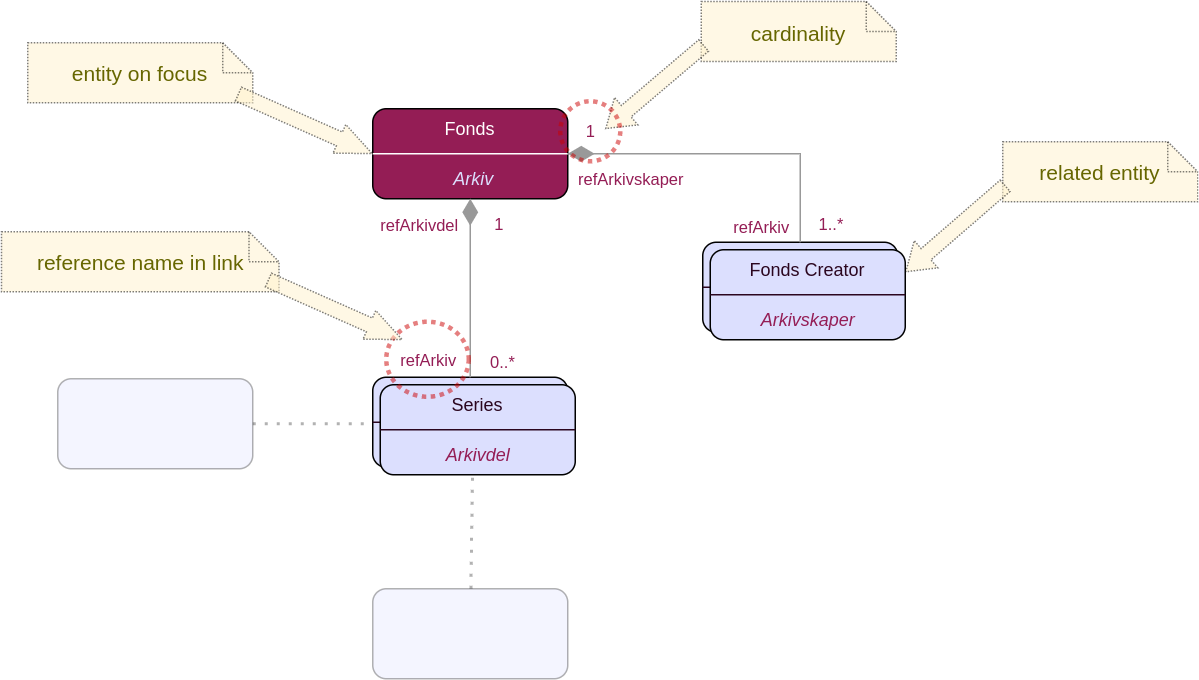

The diagram above was exported from draw.io. Its source (the exported page's mxGraphModel, read from the mxfile embedded in the PNG):
<mxGraphModel dx="1422" dy="877" grid="1" gridSize="10" guides="1" tooltips="1" connect="1" arrows="1" fold="1" page="1" pageScale="1" pageWidth="850" pageHeight="1100" math="0" shadow="0">
  <root>
    <mxCell id="wvtOBmsWtZGD7yoGupRB-0" />
    <mxCell id="wvtOBmsWtZGD7yoGupRB-1" parent="wvtOBmsWtZGD7yoGupRB-0" />
    <mxCell id="XEOsBpuOzyIbvyaBVUoh-0" value="" style="group" vertex="1" connectable="0" parent="wvtOBmsWtZGD7yoGupRB-1">
      <mxGeometry x="272" y="120" width="129.99999999999994" height="60" as="geometry" />
    </mxCell>
    <mxCell id="XEOsBpuOzyIbvyaBVUoh-1" value="&lt;div&gt;Fonds&lt;/div&gt;" style="rounded=1;whiteSpace=wrap;html=1;fillColor=#941D55;fontColor=#FFFFFF;verticalAlign=top;" vertex="1" parent="XEOsBpuOzyIbvyaBVUoh-0">
      <mxGeometry width="130" height="60" as="geometry" />
    </mxCell>
    <mxCell id="XEOsBpuOzyIbvyaBVUoh-2" value="Arkiv" style="text;html=1;resizable=0;autosize=1;align=center;verticalAlign=middle;points=[];fillColor=none;strokeColor=none;rounded=0;fontColor=#dcdffe;fontStyle=2" vertex="1" parent="XEOsBpuOzyIbvyaBVUoh-0">
      <mxGeometry x="47" y="36" width="40" height="20" as="geometry" />
    </mxCell>
    <mxCell id="XEOsBpuOzyIbvyaBVUoh-3" value="" style="endArrow=none;html=1;rounded=0;fontColor=#FFFFFF;strokeColor=#FFFFFF;entryX=1;entryY=0.5;entryDx=0;entryDy=0;exitX=0;exitY=0.5;exitDx=0;exitDy=0;" edge="1" parent="XEOsBpuOzyIbvyaBVUoh-0" source="XEOsBpuOzyIbvyaBVUoh-1" target="XEOsBpuOzyIbvyaBVUoh-1">
      <mxGeometry width="50" height="50" relative="1" as="geometry">
        <mxPoint x="-6" y="202" as="sourcePoint" />
        <mxPoint x="74" y="172" as="targetPoint" />
      </mxGeometry>
    </mxCell>
    <mxCell id="oZSinS3ihOcyaSPgiJcq-0" value="" style="group" vertex="1" connectable="0" parent="wvtOBmsWtZGD7yoGupRB-1">
      <mxGeometry x="272" y="299" width="130" height="60" as="geometry" />
    </mxCell>
    <mxCell id="oZSinS3ihOcyaSPgiJcq-1" value="Correspondence Party" style="rounded=1;whiteSpace=wrap;html=1;fillColor=#dcdffe;fontColor=#2b061f;verticalAlign=top;rotation=0;" vertex="1" parent="oZSinS3ihOcyaSPgiJcq-0">
      <mxGeometry width="130" height="60" as="geometry" />
    </mxCell>
    <mxCell id="oZSinS3ihOcyaSPgiJcq-2" value="Korrespondansepart" style="text;html=1;resizable=0;autosize=1;align=center;verticalAlign=middle;points=[];fillColor=none;strokeColor=none;rounded=0;fontColor=#941d55;fontStyle=2" vertex="1" parent="oZSinS3ihOcyaSPgiJcq-0">
      <mxGeometry x="5" y="36" width="120" height="20" as="geometry" />
    </mxCell>
    <mxCell id="oZSinS3ihOcyaSPgiJcq-3" value="" style="endArrow=none;html=1;rounded=0;fontColor=#FFFFFF;strokeColor=#2b061f;entryX=1;entryY=0.5;entryDx=0;entryDy=0;exitX=0;exitY=0.5;exitDx=0;exitDy=0;" edge="1" parent="oZSinS3ihOcyaSPgiJcq-0" source="oZSinS3ihOcyaSPgiJcq-1" target="oZSinS3ihOcyaSPgiJcq-1">
      <mxGeometry width="50" height="50" relative="1" as="geometry">
        <mxPoint x="-10" y="200" as="sourcePoint" />
        <mxPoint x="70" y="170" as="targetPoint" />
      </mxGeometry>
    </mxCell>
    <mxCell id="oZSinS3ihOcyaSPgiJcq-5" value="Series" style="rounded=1;whiteSpace=wrap;html=1;fillColor=#dcdffe;fontColor=#2b061f;verticalAlign=top;rotation=0;" vertex="1" parent="wvtOBmsWtZGD7yoGupRB-1">
      <mxGeometry x="277" y="304" width="130" height="60" as="geometry" />
    </mxCell>
    <mxCell id="oZSinS3ihOcyaSPgiJcq-6" value="Arkivdel" style="text;html=1;resizable=0;autosize=1;align=center;verticalAlign=middle;points=[];fillColor=none;strokeColor=none;rounded=0;fontColor=#941d55;fontStyle=2" vertex="1" parent="wvtOBmsWtZGD7yoGupRB-1">
      <mxGeometry x="312" y="340" width="60" height="20" as="geometry" />
    </mxCell>
    <mxCell id="oZSinS3ihOcyaSPgiJcq-7" value="" style="endArrow=none;html=1;rounded=0;fontColor=#FFFFFF;strokeColor=#2b061f;entryX=1;entryY=0.5;entryDx=0;entryDy=0;exitX=0;exitY=0.5;exitDx=0;exitDy=0;" edge="1" parent="wvtOBmsWtZGD7yoGupRB-1" source="oZSinS3ihOcyaSPgiJcq-5" target="oZSinS3ihOcyaSPgiJcq-5">
      <mxGeometry width="50" height="50" relative="1" as="geometry">
        <mxPoint x="267" y="504" as="sourcePoint" />
        <mxPoint x="347" y="474" as="targetPoint" />
      </mxGeometry>
    </mxCell>
    <mxCell id="oZSinS3ihOcyaSPgiJcq-8" value="" style="group" vertex="1" connectable="0" parent="wvtOBmsWtZGD7yoGupRB-1">
      <mxGeometry x="492" y="209" width="130" height="60" as="geometry" />
    </mxCell>
    <mxCell id="oZSinS3ihOcyaSPgiJcq-9" value="Correspondence Party" style="rounded=1;whiteSpace=wrap;html=1;fillColor=#dcdffe;fontColor=#2b061f;verticalAlign=top;rotation=0;" vertex="1" parent="oZSinS3ihOcyaSPgiJcq-8">
      <mxGeometry width="130" height="60" as="geometry" />
    </mxCell>
    <mxCell id="oZSinS3ihOcyaSPgiJcq-10" value="Korrespondansepart" style="text;html=1;resizable=0;autosize=1;align=center;verticalAlign=middle;points=[];fillColor=none;strokeColor=none;rounded=0;fontColor=#941d55;fontStyle=2" vertex="1" parent="oZSinS3ihOcyaSPgiJcq-8">
      <mxGeometry x="5" y="36" width="120" height="20" as="geometry" />
    </mxCell>
    <mxCell id="oZSinS3ihOcyaSPgiJcq-11" value="" style="endArrow=none;html=1;rounded=0;fontColor=#FFFFFF;strokeColor=#2b061f;entryX=1;entryY=0.5;entryDx=0;entryDy=0;exitX=0;exitY=0.5;exitDx=0;exitDy=0;" edge="1" parent="oZSinS3ihOcyaSPgiJcq-8" source="oZSinS3ihOcyaSPgiJcq-9" target="oZSinS3ihOcyaSPgiJcq-9">
      <mxGeometry width="50" height="50" relative="1" as="geometry">
        <mxPoint x="-10" y="200" as="sourcePoint" />
        <mxPoint x="70" y="170" as="targetPoint" />
      </mxGeometry>
    </mxCell>
    <mxCell id="oZSinS3ihOcyaSPgiJcq-12" value="Fonds Creator" style="rounded=1;whiteSpace=wrap;html=1;fillColor=#dcdffe;fontColor=#2b061f;verticalAlign=top;rotation=0;" vertex="1" parent="wvtOBmsWtZGD7yoGupRB-1">
      <mxGeometry x="497" y="214" width="130" height="60" as="geometry" />
    </mxCell>
    <mxCell id="oZSinS3ihOcyaSPgiJcq-13" value="Arkivskaper" style="text;html=1;resizable=0;autosize=1;align=center;verticalAlign=middle;points=[];fillColor=none;strokeColor=none;rounded=0;fontColor=#941d55;fontStyle=2" vertex="1" parent="wvtOBmsWtZGD7yoGupRB-1">
      <mxGeometry x="522" y="250" width="80" height="20" as="geometry" />
    </mxCell>
    <mxCell id="oZSinS3ihOcyaSPgiJcq-14" value="" style="endArrow=none;html=1;rounded=0;fontColor=#FFFFFF;strokeColor=#2b061f;entryX=1;entryY=0.5;entryDx=0;entryDy=0;exitX=0;exitY=0.5;exitDx=0;exitDy=0;" edge="1" parent="wvtOBmsWtZGD7yoGupRB-1" source="oZSinS3ihOcyaSPgiJcq-12" target="oZSinS3ihOcyaSPgiJcq-12">
      <mxGeometry width="50" height="50" relative="1" as="geometry">
        <mxPoint x="487" y="414" as="sourcePoint" />
        <mxPoint x="567" y="384" as="targetPoint" />
      </mxGeometry>
    </mxCell>
    <mxCell id="7HvXAWIRgNU8KkLmbnkz-1" value="" style="endArrow=none;dashed=1;html=1;dashPattern=1 3;strokeWidth=2;rounded=0;entryX=0.442;entryY=1.15;entryDx=0;entryDy=0;entryPerimeter=0;opacity=30;" edge="1" parent="wvtOBmsWtZGD7yoGupRB-1" source="Fu2nm-mus2-7_XPpbcc5-2" target="oZSinS3ihOcyaSPgiJcq-6">
      <mxGeometry width="50" height="50" relative="1" as="geometry">
        <mxPoint x="338.5" y="439" as="sourcePoint" />
        <mxPoint x="464.5" y="369" as="targetPoint" />
      </mxGeometry>
    </mxCell>
    <mxCell id="7HvXAWIRgNU8KkLmbnkz-2" value="" style="endArrow=none;dashed=1;html=1;dashPattern=1 3;strokeWidth=2;rounded=0;exitX=1;exitY=0.5;exitDx=0;exitDy=0;opacity=30;" edge="1" parent="wvtOBmsWtZGD7yoGupRB-1" source="Fu2nm-mus2-7_XPpbcc5-6">
      <mxGeometry width="50" height="50" relative="1" as="geometry">
        <mxPoint x="512" y="334" as="sourcePoint" />
        <mxPoint x="272" y="330" as="targetPoint" />
      </mxGeometry>
    </mxCell>
    <mxCell id="Fu2nm-mus2-7_XPpbcc5-2" value="" style="rounded=1;whiteSpace=wrap;html=1;fillColor=#dcdffe;fontColor=#2b061f;verticalAlign=top;rotation=0;opacity=30;" vertex="1" parent="wvtOBmsWtZGD7yoGupRB-1">
      <mxGeometry x="272" y="440" width="130" height="60" as="geometry" />
    </mxCell>
    <mxCell id="Fu2nm-mus2-7_XPpbcc5-6" value="" style="rounded=1;whiteSpace=wrap;html=1;fillColor=#dcdffe;fontColor=#2b061f;verticalAlign=top;rotation=0;opacity=30;" vertex="1" parent="wvtOBmsWtZGD7yoGupRB-1">
      <mxGeometry x="62" y="300" width="130" height="60" as="geometry" />
    </mxCell>
    <mxCell id="seqMzKZBzxfdhavzdOka-0" style="edgeStyle=orthogonalEdgeStyle;rounded=0;orthogonalLoop=1;jettySize=auto;html=1;fontColor=#941d55;strokeColor=#999999;entryX=0.5;entryY=0;entryDx=0;entryDy=0;endArrow=none;endFill=0;startArrow=diamondThin;startFill=1;endSize=6;targetPerimeterSpacing=11;sourcePerimeterSpacing=16;startSize=15;exitX=1;exitY=0.5;exitDx=0;exitDy=0;" edge="1" parent="wvtOBmsWtZGD7yoGupRB-1" source="XEOsBpuOzyIbvyaBVUoh-1" target="oZSinS3ihOcyaSPgiJcq-9">
      <mxGeometry relative="1" as="geometry">
        <mxPoint x="504.53999999999996" y="130" as="sourcePoint" />
        <mxPoint x="697" y="130" as="targetPoint" />
      </mxGeometry>
    </mxCell>
    <mxCell id="seqMzKZBzxfdhavzdOka-1" value="refArkivskaper" style="edgeLabel;html=1;align=center;verticalAlign=middle;resizable=0;points=[];fontColor=#941d55;labelBackgroundColor=none;" vertex="1" connectable="0" parent="seqMzKZBzxfdhavzdOka-0">
      <mxGeometry x="0.1383" y="-1" relative="1" as="geometry">
        <mxPoint x="-81" y="15" as="offset" />
      </mxGeometry>
    </mxCell>
    <mxCell id="mUw4ksAJa9tiAxp3nzaE-0" style="edgeStyle=orthogonalEdgeStyle;rounded=0;orthogonalLoop=1;jettySize=auto;html=1;fontColor=#941d55;strokeColor=#999999;entryX=0.5;entryY=0;entryDx=0;entryDy=0;endArrow=none;endFill=0;startArrow=diamondThin;startFill=1;endSize=6;targetPerimeterSpacing=11;sourcePerimeterSpacing=16;startSize=15;exitX=0.5;exitY=1;exitDx=0;exitDy=0;" edge="1" parent="wvtOBmsWtZGD7yoGupRB-1" source="XEOsBpuOzyIbvyaBVUoh-1" target="oZSinS3ihOcyaSPgiJcq-1">
      <mxGeometry relative="1" as="geometry">
        <mxPoint x="412" y="160" as="sourcePoint" />
        <mxPoint x="567" y="219" as="targetPoint" />
      </mxGeometry>
    </mxCell>
    <mxCell id="mUw4ksAJa9tiAxp3nzaE-1" value="refArkivdel" style="edgeLabel;html=1;align=center;verticalAlign=middle;resizable=0;points=[];fontColor=#941d55;labelBackgroundColor=none;" vertex="1" connectable="0" parent="mUw4ksAJa9tiAxp3nzaE-0">
      <mxGeometry x="0.1383" y="-1" relative="1" as="geometry">
        <mxPoint x="-34" y="-51" as="offset" />
      </mxGeometry>
    </mxCell>
    <mxCell id="mUw4ksAJa9tiAxp3nzaE-2" value="refArkiv" style="edgeLabel;html=1;align=center;verticalAlign=middle;resizable=0;points=[];fontColor=#941d55;labelBackgroundColor=none;" vertex="1" connectable="0" parent="wvtOBmsWtZGD7yoGupRB-1">
      <mxGeometry x="312" y="287" as="geometry">
        <mxPoint x="-4" as="offset" />
      </mxGeometry>
    </mxCell>
    <mxCell id="SI37UI7KFOPRF_7UzL8M-0" value="1..*" style="text;html=1;strokeColor=none;fillColor=none;align=center;verticalAlign=middle;whiteSpace=wrap;rounded=0;shadow=1;labelBackgroundColor=none;sketch=0;fontSize=11;fontColor=#941D55;" vertex="1" parent="wvtOBmsWtZGD7yoGupRB-1">
      <mxGeometry x="548" y="182" width="60" height="30" as="geometry" />
    </mxCell>
    <mxCell id="SI37UI7KFOPRF_7UzL8M-1" value="0..*" style="text;html=1;strokeColor=none;fillColor=none;align=center;verticalAlign=middle;whiteSpace=wrap;rounded=0;shadow=1;labelBackgroundColor=none;sketch=0;fontSize=11;fontColor=#941D55;" vertex="1" parent="wvtOBmsWtZGD7yoGupRB-1">
      <mxGeometry x="328.5" y="274" width="60" height="30" as="geometry" />
    </mxCell>
    <mxCell id="FSH-nwmu7gmuXSKkM0F_-0" value="1" style="text;html=1;strokeColor=none;fillColor=none;align=center;verticalAlign=middle;whiteSpace=wrap;rounded=0;shadow=1;labelBackgroundColor=none;sketch=0;fontSize=11;fontColor=#941D55;" vertex="1" parent="wvtOBmsWtZGD7yoGupRB-1">
      <mxGeometry x="329" y="182" width="55" height="30" as="geometry" />
    </mxCell>
    <mxCell id="FSH-nwmu7gmuXSKkM0F_-1" value="1" style="text;html=1;strokeColor=none;fillColor=none;align=center;verticalAlign=middle;whiteSpace=wrap;rounded=0;shadow=1;labelBackgroundColor=none;sketch=0;fontSize=11;fontColor=#941D55;" vertex="1" parent="wvtOBmsWtZGD7yoGupRB-1">
      <mxGeometry x="389.5" y="120" width="55" height="30" as="geometry" />
    </mxCell>
    <mxCell id="FSH-nwmu7gmuXSKkM0F_-4" value="refArkiv" style="edgeLabel;html=1;align=center;verticalAlign=middle;resizable=0;points=[];fontColor=#941d55;labelBackgroundColor=none;" vertex="1" connectable="0" parent="wvtOBmsWtZGD7yoGupRB-1">
      <mxGeometry x="508" y="193" as="geometry">
        <mxPoint x="22" y="5" as="offset" />
      </mxGeometry>
    </mxCell>
    <mxCell id="3NqfjSgDkqiZZ2TNQAlC-3" value="entity on focus" style="shape=note;strokeWidth=1;fontSize=14;size=20;whiteSpace=wrap;html=1;fillColor=#fff2cc;strokeColor=#000000;fontColor=#666600;glass=0;opacity=50;dashed=1;dashPattern=1 1;align=center;" vertex="1" parent="wvtOBmsWtZGD7yoGupRB-1">
      <mxGeometry x="42" y="76" width="150" height="40" as="geometry" />
    </mxCell>
    <mxCell id="3NqfjSgDkqiZZ2TNQAlC-5" value="related entity" style="shape=note;strokeWidth=1;fontSize=14;size=20;whiteSpace=wrap;html=1;fillColor=#fff2cc;strokeColor=default;fontColor=#666600;glass=0;opacity=50;dashed=1;dashPattern=1 1;" vertex="1" parent="wvtOBmsWtZGD7yoGupRB-1">
      <mxGeometry x="692" y="142" width="130" height="40" as="geometry" />
    </mxCell>
    <mxCell id="3NqfjSgDkqiZZ2TNQAlC-7" value="" style="shape=flexArrow;endArrow=classic;html=1;rounded=0;entryX=1;entryY=0.25;entryDx=0;entryDy=0;fillColor=#FFF2CC;strokeColor=#000000;opacity=50;dashed=1;dashPattern=1 1;exitX=0.015;exitY=0.725;exitDx=0;exitDy=0;exitPerimeter=0;endWidth=13;endSize=5.61;" edge="1" parent="wvtOBmsWtZGD7yoGupRB-1" source="3NqfjSgDkqiZZ2TNQAlC-5" target="oZSinS3ihOcyaSPgiJcq-12">
      <mxGeometry width="50" height="50" relative="1" as="geometry">
        <mxPoint x="732" y="189" as="sourcePoint" />
        <mxPoint x="742" y="269" as="targetPoint" />
      </mxGeometry>
    </mxCell>
    <mxCell id="3NqfjSgDkqiZZ2TNQAlC-9" value="" style="shape=flexArrow;endArrow=classic;html=1;rounded=0;entryX=0;entryY=0.5;entryDx=0;entryDy=0;fillColor=#FFF2CC;strokeColor=#000000;opacity=50;dashed=1;dashPattern=1 1;endWidth=10;endSize=7.62;" edge="1" parent="wvtOBmsWtZGD7yoGupRB-1" target="XEOsBpuOzyIbvyaBVUoh-1">
      <mxGeometry width="50" height="50" relative="1" as="geometry">
        <mxPoint x="182" y="110" as="sourcePoint" />
        <mxPoint x="637" y="239" as="targetPoint" />
      </mxGeometry>
    </mxCell>
    <mxCell id="3NqfjSgDkqiZZ2TNQAlC-10" value="cardinality" style="shape=note;strokeWidth=1;fontSize=14;size=20;whiteSpace=wrap;html=1;fillColor=#fff2cc;strokeColor=default;fontColor=#666600;glass=0;opacity=50;dashed=1;dashPattern=1 1;" vertex="1" parent="wvtOBmsWtZGD7yoGupRB-1">
      <mxGeometry x="491" y="48.5" width="130" height="40" as="geometry" />
    </mxCell>
    <mxCell id="3NqfjSgDkqiZZ2TNQAlC-11" value="" style="shape=flexArrow;endArrow=classic;html=1;rounded=0;entryX=1;entryY=0.25;entryDx=0;entryDy=0;fillColor=#FFF2CC;strokeColor=#000000;opacity=50;dashed=1;dashPattern=1 1;exitX=0.015;exitY=0.725;exitDx=0;exitDy=0;exitPerimeter=0;endWidth=13;endSize=5.61;" edge="1" parent="wvtOBmsWtZGD7yoGupRB-1" source="3NqfjSgDkqiZZ2TNQAlC-10">
      <mxGeometry width="50" height="50" relative="1" as="geometry">
        <mxPoint x="532" y="93.5" as="sourcePoint" />
        <mxPoint x="427" y="133.5" as="targetPoint" />
      </mxGeometry>
    </mxCell>
    <mxCell id="3NqfjSgDkqiZZ2TNQAlC-12" value="" style="ellipse;whiteSpace=wrap;html=1;glass=0;dashed=1;dashPattern=1 1;strokeColor=#CC0000;strokeWidth=3;opacity=50;fillColor=none;" vertex="1" parent="wvtOBmsWtZGD7yoGupRB-1">
      <mxGeometry x="397" y="115" width="40" height="40" as="geometry" />
    </mxCell>
    <mxCell id="3NqfjSgDkqiZZ2TNQAlC-13" value="" style="ellipse;whiteSpace=wrap;html=1;glass=0;dashed=1;dashPattern=1 1;strokeColor=#CC0000;strokeWidth=3;opacity=50;fillColor=none;" vertex="1" parent="wvtOBmsWtZGD7yoGupRB-1">
      <mxGeometry x="281" y="262" width="55" height="50" as="geometry" />
    </mxCell>
    <mxCell id="3NqfjSgDkqiZZ2TNQAlC-16" value="reference name in link" style="shape=note;strokeWidth=1;fontSize=14;size=20;whiteSpace=wrap;html=1;fillColor=#fff2cc;strokeColor=#000000;fontColor=#666600;glass=0;opacity=50;dashed=1;dashPattern=1 1;align=center;" vertex="1" parent="wvtOBmsWtZGD7yoGupRB-1">
      <mxGeometry x="24.5" y="202" width="185" height="40" as="geometry" />
    </mxCell>
    <mxCell id="3NqfjSgDkqiZZ2TNQAlC-17" value="" style="shape=flexArrow;endArrow=classic;html=1;rounded=0;entryX=0;entryY=0.5;entryDx=0;entryDy=0;fillColor=#FFF2CC;strokeColor=#000000;opacity=50;dashed=1;dashPattern=1 1;endWidth=10;endSize=7.62;" edge="1" parent="wvtOBmsWtZGD7yoGupRB-1">
      <mxGeometry width="50" height="50" relative="1" as="geometry">
        <mxPoint x="202" y="234" as="sourcePoint" />
        <mxPoint x="292" y="274" as="targetPoint" />
      </mxGeometry>
    </mxCell>
  </root>
</mxGraphModel>